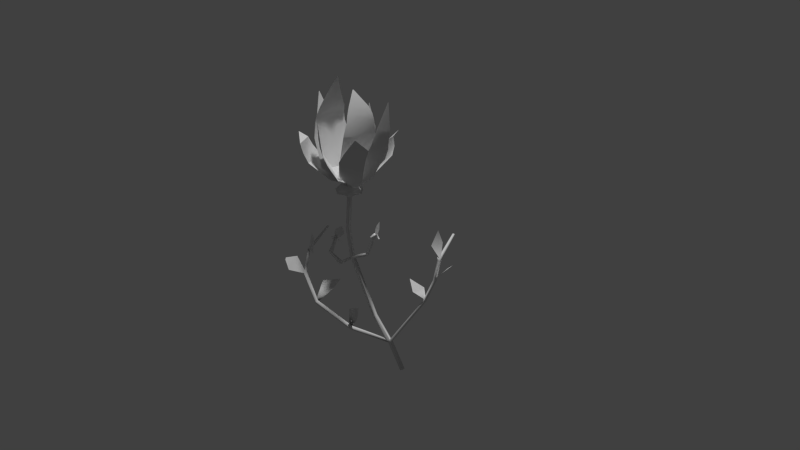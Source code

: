 # Source: itemKristallbluete.blend  (saved by Blender 2.70.0; exported with 4.5.12 LTS)
import bpy
from mathutils import Matrix  # noqa: F401  (used for matrix-valued properties, if any)

bpy.ops.wm.read_factory_settings(use_empty=True)
scene = bpy.context.scene
scene.name = 'Scene'

# ---- collections
col_collection_1 = bpy.data.collections.new('Collection 1'); scene.collection.children.link(col_collection_1)

# ---- world
world_world = bpy.data.worlds.new('World'); scene.world = world_world
world_world.color = (0.05088, 0.05088, 0.05088)
world_world.use_sun_shadow = False
world_world.sun_shadow_jitter_overblur = 0.0
world_world.cycles.sampling_method = 'MANUAL'
world_world.cycles.sample_map_resolution = 256
world_world.light_settings.ao_factor = 0.2081

# ---- cameras
cam_camera = bpy.data.cameras.new('Camera')
cam_camera.clip_end = 100.0
cam_camera.lens = 35.0
cam_camera.sensor_width = 32.0
cam_camera.sensor_height = 18.0
cam_camera.dof.focus_distance = 0.0
cam_camera.dof.aperture_fstop = 128.0

# ---- lights
light_point = bpy.data.lights.new('Point', 'POINT')
light_point.transmission_factor = 0.0
light_point.energy = 100.0
light_point.shadow_buffer_clip_start = 0.5
light_point.shadow_soft_size = 0.1
light_point.shadow_maximum_resolution = 0.006
light_point.use_absolute_resolution = True
light_point.cycles.use_multiple_importance_sampling = False

# ---- meshes
me_cube_015 = bpy.data.meshes.new('Cube.015')
me_cube_015.from_pydata([(-1.0, -1.0, -1.0), (-1.0, 1.0, -1.0), (1.0, 1.0, -1.0), (1.0, -1.0, -1.0), (-0.7731, -0.7615, 1.0), (-0.5729, 0.3147, 1.0), (0.6705, 0.4028, 1.0), (0.5966, -0.9172, 1.0), (-1.151, -1.151, -0.1159), (-1.151, 1.151, -0.1159), (1.151, 1.151, -0.1159), (1.151, -1.151, -0.1159), (-0.3985, 0.3985, -1.195), (-0.3985, -0.3985, -1.195), (0.3985, 0.3985, -1.195), (0.3985, -0.3985, -1.195), (-0.2007, 0.2007, -1.458), (-0.2007, -0.2007, -1.458), (0.2007, 0.2007, -1.458), (0.2007, -0.2007, -1.458), (-0.2007, 0.4613, -6.517), (-0.2007, 0.05988, -6.517), (0.2007, 0.4613, -6.517), (0.2007, 0.05988, -6.517), (-0.2028, -0.2, -10.86), (-0.1912, -0.5821, -10.7), (0.1912, -0.1659, -10.77), (0.2028, -0.548, -10.61), (1.254, -2.467, -20.36), (1.266, -2.849, -20.2), (1.648, -2.433, -20.27), (1.66, -2.815, -20.11), (1.813, -4.232, -24.01), (1.825, -4.614, -23.85), (2.207, -4.198, -23.92), (2.219, -4.58, -23.76), (3.219, -5.067, -29.22), (3.23, -5.449, -29.05), (3.613, -5.033, -29.12), (3.624, -5.415, -28.96), (1.897, -4.362, -24.33), (2.291, -4.328, -24.24), (2.303, -4.71, -24.08), (1.909, -4.745, -24.17), (4.603, -7.385, -17.55), (4.997, -7.351, -17.46), (5.081, -7.482, -17.78), (4.687, -7.516, -17.87), (4.57, -9.001, -13.69), (4.964, -8.929, -13.65), (5.048, -9.19, -13.77), (4.654, -9.262, -13.8), (4.965, -9.309, -10.55), (5.359, -9.237, -10.51), (5.443, -9.497, -10.63), (5.049, -9.569, -10.66), (5.315, -9.096, -6.008), (-1.971, -1.855, -21.38), (-1.595, -1.82, -21.2), (-1.852, -1.801, -21.72), (-1.476, -1.766, -21.54), (-4.185, 1.575, -17.56), (-3.81, 1.563, -17.37), (-4.072, 1.749, -17.82), (-3.697, 1.737, -17.64), (-4.589, 3.049, -13.17), (-4.213, 2.987, -13.01), (-4.47, 3.257, -13.38), (-4.094, 3.195, -13.22), (-2.41, 4.812, -10.18), (-2.229, 4.607, -10.36), (-2.317, 4.956, -10.36), (-2.136, 4.751, -10.55), (1.243, 5.288, -7.214), (1.369, 5.145, -7.345), (1.308, 5.388, -7.341), (1.433, 5.245, -7.472), (4.684, -7.717, -17.4), (5.078, -7.679, -17.31), (4.6, -7.572, -17.1), (4.994, -7.533, -17.02), (4.711, -9.306, -13.35), (5.105, -9.234, -13.31), (4.627, -9.046, -13.24), (5.021, -8.974, -13.2), (5.056, -9.529, -10.25), (5.431, -9.46, -10.2), (4.974, -9.28, -10.14), (5.349, -9.211, -10.1), (-1.662, -1.473, -21.21), (-2.038, -1.504, -21.39), (-1.78, -1.537, -20.88), (-2.156, -1.568, -21.06), (-3.74, 1.897, -17.15), (-4.115, 1.914, -17.34), (-3.854, 1.718, -16.9), (-4.229, 1.736, -17.08), (-3.841, 3.396, -12.87), (-4.191, 3.477, -12.99), (-3.956, 3.197, -12.67), (-4.307, 3.277, -12.79), (-1.829, 4.793, -10.28), (-2.005, 4.993, -10.1), (-1.92, 4.653, -10.11), (-2.096, 4.853, -9.922), (4.285, -5.635, -14.24), (5.721, -11.02, -11.17), (7.295, -9.745, -6.963), (7.362, -9.892, -6.952), (7.212, -9.871, -6.815), (7.149, -9.731, -6.828), (3.365, -6.956, -15.8), (5.628, -6.735, -15.78), (5.965, -9.251, -8.077), (4.735, -8.561, -8.45), (6.21, -9.896, -12.01), (4.366, -10.71, -12.0), (-2.504, -3.885, -17.45), (-0.8103, 0.8403, -14.53), (-6.315, 4.315, -10.88), (-6.11, 4.481, -10.6), (-3.514, 2.418, -7.725), (-2.546, 3.884, -7.419), (-3.07, 3.485, -9.109), (-2.975, 3.21, -10.44), (-4.881, 3.871, -10.51), (-6.244, 3.828, -12.38), (-2.398, 2.227, -14.66), (-2.592, 0.3646, -15.63), (-2.228, -2.075, -18.19), (-2.174, -3.302, -19.58), (-0.1599, -0.3226, -11.24), (0.2341, -0.2885, -11.14), (0.2456, -0.6705, -10.98), (-0.1483, -0.7046, -11.07), (0.6421, -1.912, -10.18), (1.036, -1.878, -10.09), (1.079, -2.001, -10.47), (0.685, -2.035, -10.56), (0.588, -3.276, -6.751), (0.982, -3.204, -6.717), (1.025, -3.49, -6.876), (0.6309, -3.563, -6.91), (-1.07, 0.7252, -11.63), (-0.6683, 0.7235, -11.63), (-1.09, 0.718, -12.04), (-0.6884, 0.7162, -12.05), (-1.371, 1.858, -10.16), (-1.044, 1.861, -10.47), (-1.458, 2.146, -10.28), (-1.13, 2.149, -10.59), (-0.2465, 2.169, -8.186), (-0.01409, 2.172, -8.401), (-0.2275, 2.384, -8.118), (0.004922, 2.387, -8.333), (0.9701, -3.209, -6.245), (0.3194, -4.116, -6.689), (1.069, -3.26, -5.836), (0.2127, -4.403, -6.38), (0.912, -3.547, -5.435), (0.4384, -4.414, -5.778), (0.7935, -4.112, -4.729), (-0.2973, 2.351, -7.635), (0.3519, 1.977, -8.236), (-0.2778, 2.312, -7.205), (0.4088, 1.764, -7.931), (-0.05293, 2.205, -6.774), (0.6409, 1.648, -7.63), (0.518, 1.879, -6.573), (0.3595, -2.973, -7.259), (0.3785, -3.1, -7.329), (1.115, -3.815, -7.535), (0.9116, -3.853, -7.553), (1.508, -3.15, -7.103), (1.533, -3.313, -7.194), (0.6289, -2.888, -7.085), (0.8516, -2.847, -7.066), (-0.9358, 2.159, -8.031), (-0.9211, 2.325, -7.978), (-0.27, 2.873, -8.579), (-0.06911, 2.876, -8.765), (0.7356, 2.036, -9.312), (0.7503, 2.203, -9.259), (-0.4388, 1.519, -8.573), (-0.2334, 1.521, -8.764)], [], [(12, 14, 18, 16), (16, 18, 22, 20), (15, 13, 17, 19), (14, 15, 19, 18), (13, 12, 16, 17), (20, 22, 26, 24), (19, 17, 21, 23), (18, 19, 23, 22), (17, 16, 20, 21), (131, 132, 30, 28), (23, 21, 25, 27), (22, 23, 27, 26), (21, 20, 24, 25), (28, 30, 34, 32), (133, 134, 29, 31), (132, 133, 31, 30), (134, 131, 28, 29), (40, 41, 38, 36), (31, 29, 33, 35), (30, 31, 35, 34), (29, 28, 32, 33), (37, 36, 38, 39), (42, 43, 37, 39), (41, 42, 39, 38), (43, 40, 36, 37), (41, 40, 59, 60), (43, 42, 46, 47), (34, 35, 42, 41), (33, 32, 40, 43), (77, 78, 50, 51), (33, 43, 47, 44), (42, 35, 45, 46), (35, 33, 44, 45), (81, 82, 54, 55), (79, 77, 51, 48), (78, 80, 49, 50), (80, 79, 48, 49), (56, 114, 113), (83, 81, 55, 52), (82, 84, 53, 54), (84, 83, 52, 53), (86, 88, 87, 85), (89, 90, 63, 64), (34, 41, 60, 58), (40, 32, 57, 59), (32, 34, 58, 57), (93, 94, 67, 68), (91, 89, 64, 62), (90, 92, 61, 63), (92, 91, 62, 61), (97, 98, 71, 72), (95, 93, 68, 66), (94, 96, 65, 67), (96, 95, 66, 65), (101, 102, 75, 76), (99, 97, 72, 70), (98, 100, 69, 71), (100, 99, 70, 69), (73, 74, 76, 75), (103, 101, 76, 74), (102, 104, 73, 75), (104, 103, 74, 73), (47, 46, 78, 77), (44, 47, 77, 79), (46, 45, 80, 78), (105, 111, 112), (106, 116, 115), (48, 51, 81, 83), (50, 49, 84, 82), (49, 48, 83, 84), (55, 54, 86, 85), (52, 55, 85, 87), (88, 86, 109, 110), (53, 52, 87, 88), (60, 59, 90, 89), (58, 60, 89, 91), (59, 57, 92, 90), (64, 63, 94, 93), (118, 127, 128), (63, 61, 96, 94), (61, 62, 95, 96), (68, 67, 98, 97), (66, 68, 97, 99), (65, 66, 99, 100), (72, 71, 102, 101), (70, 72, 101, 103), (71, 69, 104, 102), (108, 107, 110, 109), (53, 88, 110, 107), (86, 54, 108, 109), (54, 53, 107, 108), (79, 80, 112, 111), (85, 86, 113, 114), (44, 79, 80, 45), (82, 115, 116, 81), (81, 51, 50, 82), (117, 129, 130), (126, 125, 120, 119), (104, 69, 123, 122), (69, 70, 124, 123), (65, 100, 125, 126), (98, 67, 65, 100), (93, 64, 128, 127), (58, 130, 129, 91), (92, 57, 58, 91), (132, 131, 145, 146), (134, 133, 137, 138), (26, 27, 133, 132), (25, 24, 131, 134), (142, 138, 137, 141), (25, 134, 138, 135), (133, 27, 136, 137), (27, 25, 135, 136), (141, 137, 136, 140), (138, 142, 139, 135), (139, 140, 136, 135), (146, 145, 149, 150), (26, 132, 146, 144), (131, 24, 143, 145), (24, 26, 144, 143), (144, 146, 150, 148), (145, 143, 147, 149), (143, 144, 148, 147), (163, 162, 153, 152), (155, 156, 158, 157), (157, 158, 160, 159), (159, 160, 161), (163, 165, 164, 162), (165, 167, 166, 164), (166, 167, 168), (153, 151, 152, 154), (142, 139, 169, 170), (141, 142, 172, 171), (140, 141, 174, 173), (139, 140, 176, 175), (153, 154, 180, 179), (154, 152, 181, 182), (151, 153, 178, 177), (152, 151, 183, 184), (64, 93, 95, 62), (123, 124, 121), (121, 122, 123), (151, 153, 149, 147), (147, 148, 152, 151), (150, 149, 153, 154), (154, 152, 148, 150), (139, 142, 141, 140), (142, 156, 155, 140), (15, 3, 0, 13), (14, 2, 3, 15), (2, 14, 12, 1), (13, 0, 1, 12), (1, 9, 10, 2), (2, 10, 11, 3), (3, 11, 8, 0), (1, 0, 8, 9), (5, 9, 8, 4), (6, 10, 9, 5), (7, 11, 10, 6), (4, 8, 11, 7), (6, 5, 4, 7)])
me_cube_015.polygons.foreach_set('use_smooth', [1, 1, 1, 1, 1, 1, 1, 1, 1, 1, 1, 1, 1, 1, 1, 1, 1, 1, 1, 1, 1, 1, 1, 1, 1, 1, 1, 1, 1, 1, 1, 1, 1, 1, 1, 1, 1, 1, 1, 1, 1, 0, 1, 1, 1, 1, 1, 1, 1, 1, 1, 1, 1, 1, 1, 1, 1, 1, 1, 1, 1, 1, 1, 1, 1, 1, 1, 1, 1, 1, 1, 1, 1, 1, 1, 1, 1, 1, 1, 1, 1, 1, 1, 1, 1, 1, 1, 1, 1, 1, 1, 1, 1, 0, 1, 0, 1, 1, 1, 1, 1, 0, 1, 1, 0, 1, 1, 1, 1, 0, 1, 1, 1, 0, 0, 1, 1, 1, 1, 1, 1, 1, 1, 1, 1, 1, 1, 1, 1, 1, 0, 1, 1, 1, 1, 1, 1, 1, 1, 0, 1, 1, 1, 0, 0, 0, 0, 1, 1, 1, 1, 1, 1, 1, 1, 1, 1, 1, 1, 1, 1])
me_cube_015.use_remesh_preserve_volume = False
me_cube_015.use_remesh_preserve_attributes = False
me_cube_015.use_mirror_vertex_groups = False
me_cube_015.update()
me_cube_013 = bpy.data.meshes.new('Cube.013')
me_cube_013.from_pydata([(-0.1101, -11.12, -0.8207), (-0.002516, -9.016, -0.8167), (-0.1422, -17.96, 1.488), (-0.546, -11.29, -0.3894), (-0.6332, -12.47, 0.2488), (-0.4953, -15.04, 0.8759), (-0.03111, -5.945, 0.8932), (0.03554, 0.6401, 0.2736), (0.07002, 0.7921, -0.3666), (-0.1612, -18.33, 1.487), (-0.1662, -17.62, -0.9319), (-0.1012, -15.05, -0.8866), (-1.115, -31.77, 0.5711), (-0.664, -25.11, -0.7416), (-1.14, -29.66, -0.2227), (-1.186, -39.25, 0.2185), (-0.9054, -28.16, 0.4139), (-0.7359, -13.67, 0.05885), (-0.2921, -10.38, -0.4823), (-1.126, -32.23, 0.5631), (-1.196, -33.53, 0.01723), (-0.8544, -19.99, 0.2557), (-0.1965, -21.51, -0.9731), (-0.03808, -17.12, -0.964), (0.842, -50.75, 0.9621), (0.8699, -49.97, 0.9637), (0.5521, -56.42, 0.5343), (0.1218, -52.61, -0.0696), (-0.2521, -35.18, -0.5326), (1.157, -39.68, 0.5688), (1.106, -25.36, -0.01335), (0.6548, -10.08, -0.4808), (0.3576, -56.16, 0.2082), (1.192, -33.08, 0.2559), (0.4458, -57.12, 0.364), (1.205, -36.13, 0.4074), (-0.1963, -21.64, -1.033), (-0.02735, -16.97, -1.023), (0.5574, -53.43, 1.352), (-0.7913, -30.88, -0.4542), (-0.7205, -39.45, 0.2374), (-0.2624, -47.51, 0.8346), (0.4663, -27.34, 0.8762), (0.3294, -10.4, 0.2974), (0.1758, -4.113, -0.3989), (0.5277, -54.26, 1.351), (-0.5484, -41.92, 0.5686), (0.3409, -17.31, 0.6194), (0.111, -50.29, 1.105), (0.4903, -39.8, 1.127), (0.3848, -21.81, 0.7585), (-0.4242, -44.2, 0.7123), (-0.1174, -19.83, -0.9661), (-0.1313, -19.71, -0.9704), (-0.1363, -17.05, -0.906), (-0.1223, -17.17, -0.9017), (-0.4646, -66.03, 0.3461), (-0.43, -34.74, -0.9084), (-0.585, -48.42, -0.5766), (-0.5855, -58.99, -0.1584), (-0.6069, -47.51, 0.1194), (-0.6158, -31.88, -0.1765), (-0.4584, -19.51, -0.5398), (-0.4637, -66.5, 0.3347), (-0.6289, -54.91, -0.37), (-0.655, -40.91, -0.03103), (-0.2067, -15.12, -1.043), (-0.1335, -18.11, -1.063), (1.263, -2.646, 0.9576), (0.06673, -0.7119, -0.7222), (0.4874, 4.939, -0.186), (0.8771, 4.207, 0.3805), (1.193, -8.704, 0.2976), (0.9423, -13.66, -0.3055), (0.4858, -17.85, -0.8322), (1.25, -2.118, 0.961), (-0.07548, -14.38, -1.051), (-0.07297, -14.46, -1.064), (-0.1653, -17.09, -1.062), (-0.1678, -17.01, -1.049), (1.714, -61.99, 0.3209), (0.6043, -19.93, -0.9699), (1.16, -32.84, -0.6319), (1.53, -46.68, -0.1932), (1.131, -58.03, -0.1863), (0.5863, -49.19, -0.622), (0.07573, -35.0, -0.9607), (1.73, -61.53, 0.3206), (1.377, -40.64, -0.431), (0.891, -54.49, -0.4225), (-0.1037, -20.03, -1.036), (-0.1127, -20.19, -1.045), (-0.2128, -20.17, -0.9858), (-0.2038, -20.02, -0.977), (0.4171, -77.43, -0.4067), (0.2054, -34.68, -1.136), (0.3904, -57.54, -0.9971), (0.7069, -69.36, -0.6752), (0.275, -69.3, -0.4215), (-0.2319, -57.45, -0.6317), (-0.3678, -34.6, -0.7994), (0.4347, -77.43, -0.4171), (0.5241, -64.13, -0.8375), (-0.002935, -64.05, -0.528), (0.08759, -12.62, -0.9892), (0.1255, -15.99, -1.005), (1.859, -5.871, 0.0486), (0.4606, -0.588, -0.8014), (1.165, 4.812, -0.4743), (1.473, 4.469, -0.01913), (1.637, -10.08, -0.08624), (1.401, -16.14, -0.571), (0.6775, -19.89, -0.8905), (1.852, -5.277, 0.05134), (1.37, 4.638, -0.2599), (1.569, -13.11, -0.3418), (-0.06325, -8.501, -0.8412), (0.06325, -8.501, -0.8412), (0.02259, 11.34, 0.7822), (-0.3905, -0.1102, -0.5137), (-0.4283, 10.44, 0.06422), (-0.4215, 7.812, 0.5713), (0.1242, 7.812, 0.5713), (0.358, 10.44, 0.06422), (0.3338, -0.1102, -0.5137), (0.00029, 11.34, 0.7822), (-0.4069, 10.49, 0.3287), (0.2592, 10.49, 0.3287)], [], [(8, 3, 0, 1), (6, 5, 4, 7), (7, 4, 3, 8), (2, 9, 5, 6), (18, 13, 10, 11), (21, 20, 14, 17), (17, 14, 13, 18), (12, 19, 15, 16), (16, 15, 20, 21), (28, 31, 23, 22), (24, 25, 29, 26), (32, 33, 30, 27), (27, 30, 31, 28), (34, 35, 33, 32), (26, 29, 35, 34), (44, 39, 36, 37), (47, 46, 40, 43), (43, 40, 39, 44), (49, 48, 41, 42), (50, 51, 46, 47), (38, 45, 48, 49), (42, 41, 51, 50), (62, 57, 52, 55), (52, 53, 54, 55), (65, 64, 58, 61), (61, 58, 57, 62), (56, 63, 59, 60), (60, 59, 64, 65), (74, 69, 66, 67), (72, 71, 70, 73), (73, 70, 69, 74), (68, 75, 71, 72), (86, 81, 76, 79), (76, 77, 78, 79), (89, 88, 82, 85), (85, 82, 81, 86), (80, 87, 83, 84), (84, 83, 88, 89), (100, 95, 90, 93), (90, 91, 92, 93), (103, 102, 96, 99), (99, 96, 95, 100), (94, 101, 97, 98), (98, 97, 102, 103), (112, 107, 104, 105), (115, 114, 108, 111), (111, 108, 107, 112), (106, 113, 109, 110), (110, 109, 114, 115), (124, 119, 116, 117), (127, 126, 120, 123), (123, 120, 119, 124), (118, 125, 121, 122), (122, 121, 126, 127)])
me_cube_013.polygons.foreach_set('use_smooth', [True] * 54)
me_cube_013.use_remesh_preserve_volume = False
me_cube_013.use_remesh_preserve_attributes = False
me_cube_013.use_mirror_vertex_groups = False
me_cube_013.update()

# ---- objects
ob_cube_010 = bpy.data.objects.new('Cube.010', me_cube_015)
ob_camera = bpy.data.objects.new('Camera', cam_camera)
ob_point = bpy.data.objects.new('Point', light_point)
ob_cube_008 = bpy.data.objects.new('Cube.008', me_cube_013)

# ---- transforms, parenting, visibility, modifiers, constraints
ob_cube_010.location = (-0.03189, 0.0583, 0.2057)
ob_cube_010.scale = (0.009051, 0.009051, 0.006854)
ob_cube_010.lineart.crease_threshold = 0.0
ob_camera.location = (-0.66, -0.6002, 0.3654)
ob_camera.rotation_euler = (1.354, -1.861e-06, -0.8204)
ob_camera.scale = (0.1006, 0.1006, 0.1006)
ob_camera.lineart.crease_threshold = 0.0
ob_point.location = (-0.1636, -0.4424, 2.179)
ob_point.lineart.crease_threshold = 0.0
ob_cube_008.location = (-0.01483, 0.08363, 0.2399)
ob_cube_008.rotation_euler = (-0.4024, -0.3035, 5.558)
ob_cube_008.scale = (0.03366, 0.001188, 0.04427)
ob_cube_008.lineart.crease_threshold = 0.0
_m = ob_cube_008.modifiers.new('EdgeSplit', 'EDGE_SPLIT')

# ---- collection membership
col_collection_1.objects.link(ob_cube_010)
col_collection_1.objects.link(ob_camera)
col_collection_1.objects.link(ob_point)
col_collection_1.objects.link(ob_cube_008)

# ---- scene / render settings (as saved in the file)
scene.camera = ob_camera
scene.frame_start = 1; scene.frame_end = 250; scene.frame_set(1)
scene.render.engine = 'BLENDER_EEVEE_NEXT'
scene.render.dither_intensity = 0.0
scene.cycles.use_denoising = False
scene.cycles.samples = 10
scene.cycles.sampling_pattern = 'TABULATED_SOBOL'
scene.cycles.light_sampling_threshold = 0.0
scene.cycles.use_adaptive_sampling = False
scene.cycles.use_light_tree = False
scene.cycles.blur_glossy = 0.0
scene.cycles.volume_bounces = 1
scene.cycles.pixel_filter_type = 'GAUSSIAN'
scene.cycles.sample_clamp_indirect = 0.0
scene.view_settings.view_transform = 'Standard'
bpy.context.view_layer.update()
